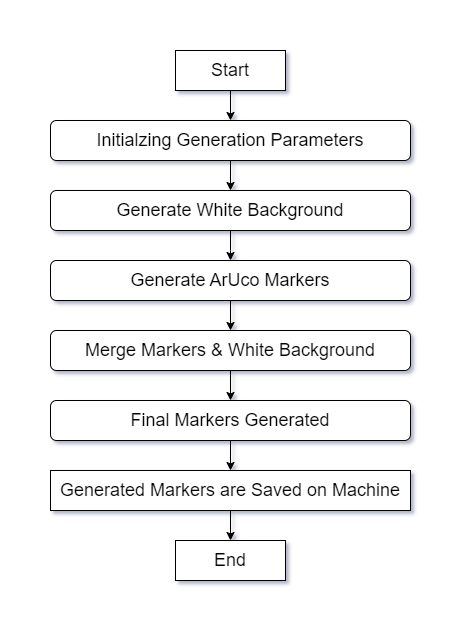

The diagram above was exported from draw.io. Its source (the exported page's mxGraphModel, read from the mxfile embedded in the PNG):
<mxGraphModel dx="1098" dy="820" grid="1" gridSize="10" guides="1" tooltips="1" connect="1" arrows="1" fold="1" page="1" pageScale="1" pageWidth="827" pageHeight="1169" math="0" shadow="0">
  <root>
    <mxCell id="WIyWlLk6GJQsqaUBKTNV-0" />
    <mxCell id="WIyWlLk6GJQsqaUBKTNV-1" parent="WIyWlLk6GJQsqaUBKTNV-0" />
    <mxCell id="E8aoPSwC2TfYCV2xYEIS-6" value="" style="edgeStyle=orthogonalEdgeStyle;rounded=0;orthogonalLoop=1;jettySize=auto;html=1;" edge="1" parent="WIyWlLk6GJQsqaUBKTNV-1" source="4lBJOn2JKVq9GB77oufJ-0" target="4lBJOn2JKVq9GB77oufJ-2">
      <mxGeometry relative="1" as="geometry" />
    </mxCell>
    <mxCell id="4lBJOn2JKVq9GB77oufJ-0" value="Start" style="rounded=0;whiteSpace=wrap;html=1;fontSize=18;" parent="WIyWlLk6GJQsqaUBKTNV-1" vertex="1">
      <mxGeometry x="355" y="50" width="110" height="40" as="geometry" />
    </mxCell>
    <mxCell id="E8aoPSwC2TfYCV2xYEIS-13" value="" style="edgeStyle=orthogonalEdgeStyle;rounded=0;orthogonalLoop=1;jettySize=auto;html=1;entryX=0.5;entryY=0;entryDx=0;entryDy=0;" edge="1" parent="WIyWlLk6GJQsqaUBKTNV-1" source="4lBJOn2JKVq9GB77oufJ-1" target="4lBJOn2JKVq9GB77oufJ-6">
      <mxGeometry relative="1" as="geometry" />
    </mxCell>
    <mxCell id="4lBJOn2JKVq9GB77oufJ-1" value="Generate ArUco Markers" style="rounded=1;whiteSpace=wrap;html=1;fontSize=18;" parent="WIyWlLk6GJQsqaUBKTNV-1" vertex="1">
      <mxGeometry x="230" y="260" width="360" height="40" as="geometry" />
    </mxCell>
    <mxCell id="E8aoPSwC2TfYCV2xYEIS-7" value="" style="edgeStyle=orthogonalEdgeStyle;rounded=0;orthogonalLoop=1;jettySize=auto;html=1;" edge="1" parent="WIyWlLk6GJQsqaUBKTNV-1" source="4lBJOn2JKVq9GB77oufJ-2" target="4lBJOn2JKVq9GB77oufJ-3">
      <mxGeometry relative="1" as="geometry" />
    </mxCell>
    <mxCell id="4lBJOn2JKVq9GB77oufJ-2" value="Initialzing Generation Parameters" style="rounded=1;whiteSpace=wrap;html=1;fontSize=18;" parent="WIyWlLk6GJQsqaUBKTNV-1" vertex="1">
      <mxGeometry x="230" y="120" width="360" height="40" as="geometry" />
    </mxCell>
    <mxCell id="E8aoPSwC2TfYCV2xYEIS-10" value="" style="edgeStyle=orthogonalEdgeStyle;rounded=0;orthogonalLoop=1;jettySize=auto;html=1;" edge="1" parent="WIyWlLk6GJQsqaUBKTNV-1" source="4lBJOn2JKVq9GB77oufJ-3">
      <mxGeometry relative="1" as="geometry">
        <mxPoint x="410" y="260" as="targetPoint" />
      </mxGeometry>
    </mxCell>
    <mxCell id="4lBJOn2JKVq9GB77oufJ-3" value="Generate White Background" style="rounded=1;whiteSpace=wrap;html=1;fontSize=18;" parent="WIyWlLk6GJQsqaUBKTNV-1" vertex="1">
      <mxGeometry x="230" y="190" width="360" height="40" as="geometry" />
    </mxCell>
    <mxCell id="E8aoPSwC2TfYCV2xYEIS-14" value="" style="edgeStyle=orthogonalEdgeStyle;rounded=0;orthogonalLoop=1;jettySize=auto;html=1;entryX=0.5;entryY=0;entryDx=0;entryDy=0;" edge="1" parent="WIyWlLk6GJQsqaUBKTNV-1" source="4lBJOn2JKVq9GB77oufJ-6" target="4lBJOn2JKVq9GB77oufJ-9">
      <mxGeometry relative="1" as="geometry" />
    </mxCell>
    <mxCell id="4lBJOn2JKVq9GB77oufJ-6" value="Merge Markers &amp;amp; White Background" style="whiteSpace=wrap;html=1;fontSize=18;rounded=1;" parent="WIyWlLk6GJQsqaUBKTNV-1" vertex="1">
      <mxGeometry x="230" y="330" width="360" height="40" as="geometry" />
    </mxCell>
    <mxCell id="E8aoPSwC2TfYCV2xYEIS-15" value="" style="edgeStyle=orthogonalEdgeStyle;rounded=0;orthogonalLoop=1;jettySize=auto;html=1;" edge="1" parent="WIyWlLk6GJQsqaUBKTNV-1" source="4lBJOn2JKVq9GB77oufJ-9" target="E8aoPSwC2TfYCV2xYEIS-1">
      <mxGeometry relative="1" as="geometry" />
    </mxCell>
    <mxCell id="4lBJOn2JKVq9GB77oufJ-9" value="Final Markers Generated" style="whiteSpace=wrap;html=1;fontSize=18;rounded=1;" parent="WIyWlLk6GJQsqaUBKTNV-1" vertex="1">
      <mxGeometry x="230" y="400" width="360" height="40" as="geometry" />
    </mxCell>
    <mxCell id="fFQM5VQvCsF1J5gH5Bex-3" value="End" style="rounded=0;whiteSpace=wrap;html=1;fontSize=18;" parent="WIyWlLk6GJQsqaUBKTNV-1" vertex="1">
      <mxGeometry x="355" y="540" width="110" height="40" as="geometry" />
    </mxCell>
    <mxCell id="E8aoPSwC2TfYCV2xYEIS-16" value="" style="edgeStyle=orthogonalEdgeStyle;rounded=0;orthogonalLoop=1;jettySize=auto;html=1;" edge="1" parent="WIyWlLk6GJQsqaUBKTNV-1" source="E8aoPSwC2TfYCV2xYEIS-1" target="fFQM5VQvCsF1J5gH5Bex-3">
      <mxGeometry relative="1" as="geometry" />
    </mxCell>
    <mxCell id="E8aoPSwC2TfYCV2xYEIS-1" value="Generated Markers are Saved on Machine" style="whiteSpace=wrap;html=1;fontSize=18;rounded=0;" vertex="1" parent="WIyWlLk6GJQsqaUBKTNV-1">
      <mxGeometry x="230" y="470" width="360" height="40" as="geometry" />
    </mxCell>
  </root>
</mxGraphModel>